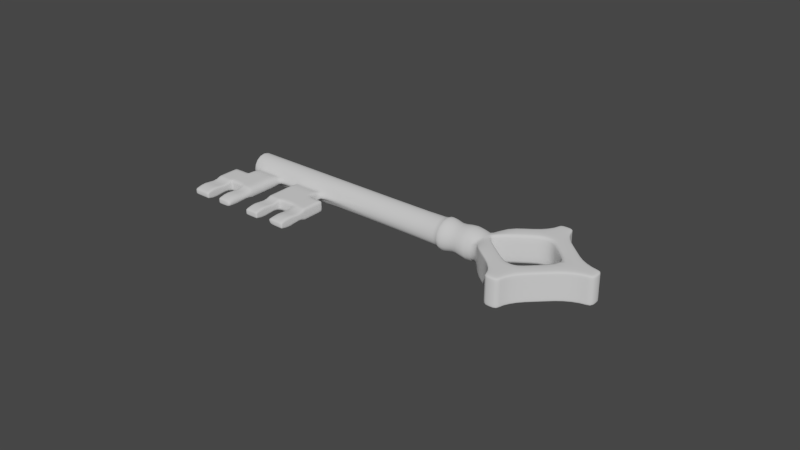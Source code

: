 # Source: key.blend  (saved by Blender 2.79.4; exported with 4.5.12 LTS)
import bpy
from mathutils import Matrix  # noqa: F401  (used for matrix-valued properties, if any)

bpy.ops.wm.read_factory_settings(use_empty=True)
scene = bpy.context.scene
scene.name = 'Scene'

# ---- collections
col_collection_1 = bpy.data.collections.new('Collection 1'); scene.collection.children.link(col_collection_1)

# ---- world
world_world = bpy.data.worlds.new('World'); scene.world = world_world
world_world.color = (0.05088, 0.05088, 0.05088)
world_world.use_sun_shadow = False
world_world.sun_shadow_jitter_overblur = 0.0
world_world.cycles.sampling_method = 'MANUAL'

# ---- meshes
me_plane_002 = bpy.data.meshes.new('Plane.002')
me_plane_002.from_pydata([(-0.06709, -0.02687, 0.005446), (-0.06709, -0.01697, 0.006398), (-0.06709, -0.02366, 0.006398), (-0.082, -0.02366, 0.006398), (-0.082, -0.01697, 0.006398), (-0.082, -0.01945, 0.005446), (-0.06709, -0.01945, 0.005446), (-0.06709, -0.009721, 0.006398), (-0.082, -0.009721, 0.006398), (-0.082, -0.02687, 0.005446), (-0.07261, -0.01697, 0.006398), (-0.07261, -0.02366, 0.006398), (-0.07261, -0.02687, 0.005446), (-0.07261, -0.01945, 0.005446), (-0.07261, -0.009721, 0.006398), (-0.07758, -0.009721, 0.006398), (-0.07758, -0.01697, 0.006398), (-0.07758, -0.02366, 0.006398), (-0.07758, -0.02687, 0.005446), (-0.07758, -0.01945, 0.005446), (-0.082, -0.006096, 0.006398), (-0.07261, -0.006096, 0.006398), (-0.07758, -0.006096, 0.006398), (-0.082, -0.004635, 0.005446), (-0.07275, -0.004635, 0.005446), (-0.07758, -0.004635, 0.005446), (-0.06749, -0.01697, 0.006398), (-0.06749, -0.02366, 0.006398), (-0.06749, -0.02687, 0.005446), (-0.06749, -0.01945, 0.005446), (-0.06749, -0.009721, 0.006398), (-0.1045, -0.02687, 0.005446), (-0.1045, -0.01697, 0.006398), (-0.1045, -0.02366, 0.006398), (-0.08958, -0.02366, 0.006398), (-0.08958, -0.01697, 0.006398), (-0.08958, -0.01945, 0.005446), (-0.1045, -0.01945, 0.005446), (-0.1045, -0.009721, 0.006398), (-0.08958, -0.009721, 0.006398), (-0.08958, -0.02687, 0.005446), (-0.09896, -0.01697, 0.006398), (-0.09896, -0.02366, 0.006398), (-0.09896, -0.02687, 0.005446), (-0.09896, -0.01945, 0.005446), (-0.09896, -0.009721, 0.006398), (-0.09399, -0.009721, 0.006398), (-0.09399, -0.01697, 0.006398), (-0.09399, -0.02366, 0.006398), (-0.09399, -0.02687, 0.005446), (-0.09399, -0.01945, 0.005446), (-0.08958, -0.006096, 0.006398), (-0.09896, -0.006096, 0.006398), (-0.09399, -0.006096, 0.006398), (-0.08958, -0.004635, 0.005446), (-0.09896, -0.004635, 0.005446), (-0.09399, -0.004635, 0.005446), (-0.1041, -0.01697, 0.006398), (-0.1041, -0.02366, 0.006398), (-0.1041, -0.02687, 0.005446), (-0.1041, -0.01945, 0.005446), (-0.1041, -0.009721, 0.006398), (-0.08958, -0.02644, 0.005574), (-0.09399, -0.02644, 0.005574), (-0.1045, -0.02619, 0.005647), (-0.09896, -0.02619, 0.005647), (-0.1041, -0.02619, 0.005647), (-0.09933, -0.009721, 0.006398), (-0.09933, -0.01697, 0.006398), (-0.09933, -0.02366, 0.006398), (-0.09933, -0.02687, 0.005446), (-0.09933, -0.01945, 0.005446), (-0.09933, -0.02619, 0.005647), (-0.0935, -0.009721, 0.006398), (-0.0935, -0.006096, 0.006398), (-0.0935, -0.01697, 0.006398), (-0.0935, -0.02366, 0.006398), (-0.0935, -0.02687, 0.005446), (-0.0935, -0.01945, 0.005446), (-0.0935, -0.004635, 0.005446), (-0.0935, -0.02644, 0.005574), (-0.1045, -0.01647, 0.006398), (-0.08958, -0.01647, 0.006398), (-0.09896, -0.01647, 0.006398), (-0.09399, -0.01647, 0.006398), (-0.1041, -0.01647, 0.006398), (-0.09933, -0.01647, 0.006398), (-0.0935, -0.01647, 0.006398), (-0.08168, -0.009721, 0.006398), (-0.08168, -0.006096, 0.006398), (-0.08168, -0.01697, 0.006398), (-0.08168, -0.02366, 0.006398), (-0.08168, -0.02687, 0.005446), (-0.08168, -0.01945, 0.005446), (-0.08168, -0.004635, 0.005446), (-0.07796, -0.01697, 0.006398), (-0.07796, -0.02366, 0.006398), (-0.07796, -0.02687, 0.005446), (-0.07796, -0.01945, 0.005446), (-0.07796, -0.009721, 0.006398), (-0.07796, -0.006096, 0.006398), (-0.07796, -0.004635, 0.005446), (-0.06709, -0.01653, 0.006398), (-0.082, -0.01653, 0.006398), (-0.07261, -0.01653, 0.006398), (-0.07758, -0.01653, 0.006398), (-0.06749, -0.01653, 0.006398), (-0.08168, -0.01653, 0.006398), (-0.07796, -0.01653, 0.006398), (-0.1045, -0.01016, 0.006398), (-0.08958, -0.01016, 0.006398), (-0.09896, -0.01016, 0.006398), (-0.09399, -0.01016, 0.006398), (-0.1041, -0.01016, 0.006398), (-0.09933, -0.01016, 0.006398), (-0.0935, -0.01016, 0.006398), (-0.06709, -0.01023, 0.006398), (-0.082, -0.01023, 0.006398), (-0.07261, -0.01023, 0.006398), (-0.07758, -0.01023, 0.006398), (-0.06749, -0.01023, 0.006398), (-0.08168, -0.01023, 0.006398), (-0.07796, -0.01023, 0.006398), (-0.07299, -0.01697, 0.006398), (-0.07299, -0.006096, 0.006398), (-0.07299, -0.009721, 0.006398), (-0.07299, -0.004635, 0.005446), (-0.07299, -0.01653, 0.006398), (-0.07299, -0.01023, 0.006398), (-0.09848, -0.01697, 0.006398), (-0.09848, -0.006096, 0.006398), (-0.09848, -0.009721, 0.006398), (-0.09848, -0.004635, 0.005446), (-0.09848, -0.01647, 0.006398), (-0.09848, -0.01016, 0.006398), (-0.082, -0.0265, 0.005556), (-0.07758, -0.0265, 0.005556), (-0.08168, -0.0265, 0.005556), (-0.07796, -0.0265, 0.005556), (-0.06709, -0.02632, 0.00561), (-0.07261, -0.02632, 0.00561), (-0.06749, -0.02632, 0.00561), (-0.08958, -0.0174, 0.006231), (-0.09399, -0.0174, 0.006231), (-0.0935, -0.0174, 0.006231), (-0.1045, -0.01753, 0.006183), (-0.09896, -0.01753, 0.006183), (-0.1041, -0.01753, 0.006183), (-0.09933, -0.01753, 0.006183), (-0.082, -0.01747, 0.006207), (-0.07758, -0.01747, 0.006207), (-0.08168, -0.01747, 0.006207), (-0.07796, -0.01747, 0.006207), (-0.06709, -0.01759, 0.00616), (-0.07261, -0.01759, 0.00616), (-0.06749, -0.01759, 0.00616), (-0.1024, 0.003753, 0.007889), (-0.02373, 0.003935, 0.008071), (-0.02853, 0.003753, 0.007889), (-0.02721, 0.004429, 0.008565), (-0.02581, 0.004429, 0.008565), (-0.02139, 0.003909, 0.008045), (-0.01757, 0.004794, 0.00893), (-0.01426, 0.0004164, 0.009131), (-0.1024, 0.0004164, 0.009271), (-0.02373, 0.0004164, 0.009528), (-0.02853, 0.0004164, 0.009271), (-0.02721, 0.0004164, 0.01023), (-0.02581, 0.0004164, 0.01023), (-0.02139, 0.0004164, 0.009492), (-0.01757, 0.0004164, 0.01074), (-0.1024, -0.00292, 0.007889), (-0.02373, -0.003102, 0.008071), (-0.02853, -0.00292, 0.007889), (-0.02721, -0.003597, 0.008565), (-0.02581, -0.003597, 0.008565), (-0.02139, -0.003076, 0.008045), (-0.01757, -0.003961, 0.00893), (-0.07023, 0.003753, 0.007889), (-0.07023, 0.0004164, 0.009271), (-0.07023, -0.00292, 0.007889), (-0.09999, 0.003753, 0.007889), (-0.09999, 0.0004164, 0.009271), (-0.09999, -0.00292, 0.007889), (-0.07023, -0.003577, 0.006302), (-0.09999, -0.003577, 0.006302), (-0.07261, 0.003753, 0.007889), (-0.07261, 0.0004164, 0.009271), (-0.07261, -0.00292, 0.007889), (-0.07261, -0.003577, 0.006302), (-0.07299, 0.003753, 0.007889), (-0.07299, 0.0004164, 0.009271), (-0.07299, -0.00292, 0.007889), (-0.07299, -0.003577, 0.006302), (-0.08168, 0.003753, 0.007889), (-0.08168, 0.0004164, 0.009271), (-0.08168, -0.00292, 0.007889), (-0.08168, -0.003577, 0.006302), (-0.082, 0.003753, 0.007889), (-0.082, 0.0004164, 0.009271), (-0.082, -0.00292, 0.007889), (-0.082, -0.003577, 0.006302), (-0.08958, 0.003753, 0.007889), (-0.08958, 0.0004164, 0.009271), (-0.08958, -0.00292, 0.007889), (-0.08958, -0.003577, 0.006302), (-0.0935, 0.003753, 0.007889), (-0.0935, 0.0004164, 0.009271), (-0.0935, -0.00292, 0.007889), (-0.0935, -0.003577, 0.006302), (-0.09399, 0.003753, 0.007889), (-0.09399, 0.0004164, 0.009271), (-0.09399, -0.00292, 0.007889), (-0.09399, -0.003577, 0.006302), (-0.09848, 0.003753, 0.007889), (-0.09848, 0.0004164, 0.009271), (-0.09848, -0.00292, 0.007889), (-0.09848, -0.003577, 0.006302), (-0.09896, 0.003753, 0.007889), (-0.09896, 0.0004164, 0.009271), (-0.09896, -0.00292, 0.007889), (-0.09896, -0.003577, 0.006302), (-0.07758, 0.003753, 0.007889), (-0.07758, 0.0004164, 0.009271), (-0.07758, -0.00292, 0.007889), (-0.07758, -0.003577, 0.006302), (-0.07796, 0.003753, 0.007889), (-0.07796, 0.0004164, 0.009271), (-0.07796, -0.00292, 0.007889), (-0.07796, -0.003577, 0.006302), (-0.06942, -0.00394, 0.005427), (-0.06942, 0.003753, 0.007889), (-0.06942, 0.0004164, 0.009271), (-0.06942, -0.00292, 0.007889), (-0.1009, -0.00394, 0.005427), (-0.1009, 0.003753, 0.007889), (-0.1009, 0.0004164, 0.009271), (-0.1009, -0.00292, 0.007889), (-0.1024, 0.003535, 0.007671), (-0.1024, 0.0004164, 0.008963), (-0.1024, -0.002703, 0.007671), (-0.1024, 0.003079, 0.007215), (-0.1024, 0.0004164, 0.008317), (-0.1024, -0.002246, 0.007215), (-0.01402, 0.003412, 0.007692), (-0.01426, 0.003807, 0.007421), (-0.01458, 0.003766, 0.007902), (-0.01426, 0.003319, 0.007929), (-0.01426, -0.002975, 0.007419), (-0.01401, -0.002588, 0.007692), (-0.01426, -0.002487, 0.007929), (-0.01458, -0.002933, 0.007902), (-0.01173, 0.0004667, 0.008594), (-0.01194, 0.0004625, 0.009156), (-0.0003745, -0.01844, 0.009153), (-0.0007734, -0.0188, 0.008791), (0.003639, -0.01844, 0.009153), (0.004001, -0.0188, 0.008791), (0.003613, 0.01827, 0.009153), (0.004001, 0.01863, 0.008791), (-0.0004111, 0.01827, 0.009153), (-0.0007734, 0.01863, 0.008791), (0.02205, -0.001472, 0.009153), (0.02241, -0.001866, 0.008791), (0.02205, 0.002546, 0.009153), (0.02241, 0.002908, 0.008791), (-0.0006958, -0.008847, 0.008791), (-0.0009201, -0.009145, 0.009153), (-0.003469, -0.01228, 0.009153), (-0.003567, -0.01266, 0.008791), (-0.004441, -0.006028, 0.008791), (-0.004661, -0.006321, 0.009153), (-0.007092, -0.00955, 0.009153), (-0.007312, -0.009843, 0.00879), (-0.008186, -0.003209, 0.008791), (-0.008403, -0.003497, 0.009153), (-0.01084, -0.006731, 0.009153), (-0.01106, -0.007024, 0.00879), (-0.01161, -0.0003229, 0.008594), (-0.01186, -0.0005562, 0.009054), (0.01221, 0.0004359, 0.009153), (0.01173, 0.0003636, 0.008791), (0.01479, -0.003725, 0.009153), (0.015, -0.004019, 0.008791), (0.00876, -0.003396, 0.008791), (0.008988, -0.003633, 0.009153), (0.01182, -0.006581, 0.009153), (0.01207, -0.006838, 0.008791), (0.005827, -0.006214, 0.008791), (0.006052, -0.006449, 0.009153), (0.008886, -0.009398, 0.009153), (0.009135, -0.009657, 0.008791), (0.003014, -0.009358, 0.009153), (0.002893, -0.009033, 0.008791), (0.006201, -0.01248, 0.008791), (0.005952, -0.01222, 0.009153), (0.002972, 0.009033, 0.008791), (0.003272, 0.009374, 0.009153), (0.005926, 0.01231, 0.009153), (0.006123, 0.01262, 0.008791), (0.005905, 0.006457, 0.008791), (0.006203, 0.006795, 0.009153), (0.008816, 0.009771, 0.009153), (0.009056, 0.01004, 0.008791), (0.008839, 0.00388, 0.008791), (0.009125, 0.004207, 0.009153), (0.01175, 0.007195, 0.009153), (0.01199, 0.007468, 0.008791), (0.01492, 0.004891, 0.008791), (0.01471, 0.004592, 0.009153), (-0.01168, 0.001073, 0.008594), (-0.01193, 0.001317, 0.009055), (-0.008269, 0.003707, 0.008791), (-0.008467, 0.003995, 0.009153), (-0.01097, 0.007641, 0.00879), (-0.01077, 0.007337, 0.009153), (-0.004524, 0.006284, 0.008791), (-0.004717, 0.006565, 0.009153), (-0.007021, 0.009913, 0.009153), (-0.00723, 0.01022, 0.00879), (-0.000889, 0.009189, 0.009153), (-0.0007783, 0.00886, 0.008791), (-0.003484, 0.01279, 0.008791), (-0.003275, 0.01249, 0.009153), (-0.0007734, -0.01619, 0.008791), (-0.000373, -0.01619, 0.009153), (0.003639, -0.01612, 0.009153), (0.004001, -0.01619, 0.008791), (0.004001, 0.01602, 0.008791), (0.003612, 0.01602, 0.009153), (-0.0004111, 0.01589, 0.009153), (-0.0007734, 0.01602, 0.008791), (0.01935, -0.001866, 0.008791), (0.01935, -0.001472, 0.009153), (0.01928, 0.002546, 0.009153), (0.01935, 0.002908, 0.008791), (-0.01097, 0.007641, 0.008377), (-0.01106, -0.007024, 0.008377), (0.004001, -0.0188, 0.008378), (-0.0007734, -0.0188, 0.008378), (-0.0007734, -0.01619, 0.008378), (0.004001, -0.01619, 0.008378), (-0.0007734, 0.01863, 0.008378), (0.004001, 0.01863, 0.008378), (0.004001, 0.01602, 0.008378), (-0.0007734, 0.01602, 0.008378), (0.02241, 0.002908, 0.008378), (0.02241, -0.001866, 0.008378), (0.01935, -0.001866, 0.008378), (0.01935, 0.002908, 0.008378), (-0.007312, -0.009843, 0.008377), (-0.003567, -0.01266, 0.008378), (0.015, -0.004019, 0.008378), (0.01207, -0.006838, 0.008378), (0.009135, -0.009657, 0.008378), (0.006201, -0.01248, 0.008378), (0.006123, 0.01262, 0.008378), (0.009056, 0.01004, 0.008378), (0.01199, 0.007468, 0.008378), (0.01492, 0.004891, 0.008378), (-0.00723, 0.01022, 0.008377), (-0.003484, 0.01279, 0.008378), (0.001099, -0.00894, 0.008791), (0.001047, -0.009252, 0.009153), (0.001632, -0.01844, 0.009153), (0.001614, -0.0188, 0.008791), (0.001633, -0.01615, 0.009153), (0.001614, -0.0188, 0.008378), (0.00134, -0.0127, 0.009153), (0.001191, 0.009282, 0.009153), (0.001097, 0.008947, 0.008791), (0.001601, 0.01827, 0.009153), (0.001614, 0.01863, 0.008791), (0.0016, 0.01595, 0.009153), (0.001614, 0.01863, 0.008378), (0.001396, 0.01262, 0.009153), (0.02205, 0.0005368, 0.009153), (0.02241, 0.0005209, 0.008791), (0.01931, 0.0005371, 0.009153), (0.02241, 0.0005209, 0.008378), (-0.02787, 0.004091, 0.008227), (-0.02787, 0.0004164, 0.009749), (-0.02787, -0.003258, 0.008227), (-0.08579, 0.003753, 0.007889), (-0.08579, 0.0004164, 0.009271), (-0.08579, -0.00292, 0.007889), (-0.08579, -0.003577, 0.006302), (-0.08579, -0.004635, 0.005446), (-0.06709, -0.02687, 0.003659), (-0.06709, -0.01697, 0.002707), (-0.06709, -0.02366, 0.002707), (-0.082, -0.02366, 0.002707), (-0.082, -0.01697, 0.002707), (-0.082, -0.01945, 0.003659), (-0.06709, -0.01945, 0.003659), (-0.06709, -0.009721, 0.002707), (-0.082, -0.009721, 0.002707), (-0.082, -0.02687, 0.003659), (-0.07261, -0.01697, 0.002707), (-0.07261, -0.02366, 0.002707), (-0.07261, -0.02687, 0.003659), (-0.07261, -0.01945, 0.003659), (-0.07261, -0.009721, 0.002707), (-0.07758, -0.009721, 0.002707), (-0.07758, -0.01697, 0.002707), (-0.07758, -0.02366, 0.002707), (-0.07758, -0.02687, 0.003659), (-0.07758, -0.01945, 0.003659), (-0.082, -0.006096, 0.002707), (-0.07261, -0.006096, 0.002707), (-0.07758, -0.006096, 0.002707), (-0.082, -0.004635, 0.003659), (-0.07275, -0.004635, 0.003659), (-0.07758, -0.004635, 0.003659), (-0.06709, -0.02687, 0.004552), (-0.06709, -0.01697, 0.004552), (-0.06709, -0.02366, 0.004552), (-0.082, -0.02366, 0.004552), (-0.082, -0.01697, 0.004552), (-0.082, -0.01945, 0.004552), (-0.06709, -0.01945, 0.004552), (-0.06709, -0.009721, 0.004552), (-0.082, -0.009721, 0.004552), (-0.082, -0.02687, 0.004552), (-0.07261, -0.01697, 0.004552), (-0.07261, -0.02366, 0.004552), (-0.07261, -0.02687, 0.004552), (-0.07261, -0.01945, 0.004552), (-0.07261, -0.009721, 0.004552), (-0.07758, -0.01697, 0.004552), (-0.07758, -0.02366, 0.004552), (-0.07758, -0.02687, 0.004552), (-0.07758, -0.01945, 0.004552), (-0.082, -0.006096, 0.004552), (-0.07261, -0.006096, 0.004552), (-0.082, -0.005011, 0.004552), (-0.07261, -0.005386, 0.004552), (-0.06749, -0.01697, 0.002707), (-0.06749, -0.02366, 0.002707), (-0.06749, -0.02687, 0.003659), (-0.06749, -0.01945, 0.003659), (-0.06749, -0.009721, 0.002707), (-0.06749, -0.02687, 0.004552), (-0.06749, -0.009721, 0.004552), (-0.1045, -0.02687, 0.003659), (-0.1045, -0.01697, 0.002707), (-0.1045, -0.02366, 0.002707), (-0.08958, -0.02366, 0.002707), (-0.08958, -0.01697, 0.002707), (-0.08958, -0.01945, 0.003659), (-0.1045, -0.01945, 0.003659), (-0.1045, -0.009721, 0.002707), (-0.08958, -0.009721, 0.002707), (-0.08958, -0.02687, 0.003659), (-0.09896, -0.01697, 0.002707), (-0.09896, -0.02366, 0.002707), (-0.09896, -0.02687, 0.003659), (-0.09896, -0.01945, 0.003659), (-0.09896, -0.009721, 0.002707), (-0.09399, -0.009721, 0.002707), (-0.09399, -0.01697, 0.002707), (-0.09399, -0.02366, 0.002707), (-0.09399, -0.02687, 0.003659), (-0.09399, -0.01945, 0.003659), (-0.08958, -0.006096, 0.002707), (-0.09896, -0.006096, 0.002707), (-0.09399, -0.006096, 0.002707), (-0.08958, -0.004635, 0.003659), (-0.09896, -0.004635, 0.003659), (-0.09399, -0.004635, 0.003659), (-0.1045, -0.02687, 0.004552), (-0.1045, -0.01697, 0.004552), (-0.1045, -0.02366, 0.004552), (-0.08958, -0.02366, 0.004552), (-0.08958, -0.01697, 0.004552), (-0.08958, -0.01945, 0.004552), (-0.1045, -0.01945, 0.004552), (-0.1045, -0.009721, 0.004552), (-0.08958, -0.009721, 0.004552), (-0.08958, -0.02687, 0.004552), (-0.09896, -0.01697, 0.004552), (-0.09896, -0.02366, 0.004552), (-0.09896, -0.02687, 0.004552), (-0.09896, -0.01945, 0.004552), (-0.09896, -0.009721, 0.004552), (-0.09399, -0.01697, 0.004552), (-0.09399, -0.02366, 0.004552), (-0.09399, -0.02687, 0.004552), (-0.09399, -0.01945, 0.004552), (-0.08958, -0.006096, 0.004552), (-0.09896, -0.006096, 0.004552), (-0.08958, -0.005011, 0.004552), (-0.09896, -0.005386, 0.004552), (-0.1041, -0.01697, 0.002707), (-0.1041, -0.02366, 0.002707), (-0.1041, -0.02687, 0.003659), (-0.1041, -0.01945, 0.003659), (-0.1041, -0.009721, 0.002707), (-0.1041, -0.02687, 0.004552), (-0.1041, -0.009721, 0.004552), (-0.08958, -0.02644, 0.003531), (-0.09399, -0.02644, 0.003531), (-0.08958, -0.02644, 0.004552), (-0.09399, -0.02644, 0.004552), (-0.1045, -0.02619, 0.003458), (-0.09896, -0.02619, 0.003458), (-0.1045, -0.02619, 0.004552), (-0.09896, -0.02619, 0.004552), (-0.1041, -0.02619, 0.003458), (-0.09933, -0.009721, 0.002707), (-0.09933, -0.009721, 0.004552), (-0.09933, -0.01697, 0.002707), (-0.09933, -0.02366, 0.002707), (-0.09933, -0.02687, 0.003659), (-0.09933, -0.01945, 0.003659), (-0.09933, -0.02687, 0.004552), (-0.09933, -0.02619, 0.003458), (-0.0935, -0.009721, 0.002707), (-0.0935, -0.006096, 0.002707), (-0.0935, -0.01697, 0.002707), (-0.0935, -0.02366, 0.002707), (-0.0935, -0.02687, 0.003659), (-0.0935, -0.01945, 0.003659), (-0.0935, -0.004635, 0.003659), (-0.0935, -0.02687, 0.004552), (-0.0935, -0.02644, 0.003531), (-0.1045, -0.01647, 0.002707), (-0.08958, -0.01647, 0.002707), (-0.09896, -0.01647, 0.002707), (-0.09399, -0.01647, 0.002707), (-0.1045, -0.01647, 0.004552), (-0.08958, -0.01647, 0.004552), (-0.1041, -0.01647, 0.002707), (-0.09933, -0.01647, 0.002707), (-0.0935, -0.01647, 0.002707), (-0.08168, -0.009721, 0.002707), (-0.08168, -0.006096, 0.002707), (-0.08168, -0.01697, 0.002707), (-0.08168, -0.02366, 0.002707), (-0.08168, -0.02687, 0.003659), (-0.08168, -0.01945, 0.003659), (-0.08168, -0.004635, 0.003659), (-0.08168, -0.02687, 0.004552), (-0.07796, -0.01697, 0.002707), (-0.07796, -0.02366, 0.002707), (-0.07796, -0.02687, 0.003659), (-0.07796, -0.01945, 0.003659), (-0.07796, -0.02687, 0.004552), (-0.07796, -0.009721, 0.002707), (-0.07796, -0.006096, 0.002707), (-0.07796, -0.004635, 0.003659), (-0.06709, -0.01653, 0.002707), (-0.082, -0.01653, 0.002707), (-0.07261, -0.01653, 0.002707), (-0.07758, -0.01653, 0.002707), (-0.06709, -0.01653, 0.004552), (-0.082, -0.01653, 0.004552), (-0.06749, -0.01653, 0.002707), (-0.08168, -0.01653, 0.002707), (-0.07796, -0.01653, 0.002707), (-0.1045, -0.01016, 0.002707), (-0.08958, -0.01016, 0.002707), (-0.09896, -0.01016, 0.002707), (-0.09399, -0.01016, 0.002707), (-0.1045, -0.01016, 0.004552), (-0.08958, -0.01016, 0.004552), (-0.1041, -0.01016, 0.002707), (-0.09933, -0.01016, 0.002707), (-0.0935, -0.01016, 0.002707), (-0.06709, -0.01023, 0.002707), (-0.082, -0.01023, 0.002707), (-0.07261, -0.01023, 0.002707), (-0.07758, -0.01023, 0.002707), (-0.06709, -0.01023, 0.004552), (-0.082, -0.01023, 0.004552), (-0.06749, -0.01023, 0.002707), (-0.08168, -0.01023, 0.002707), (-0.07796, -0.01023, 0.002707), (-0.07299, -0.01697, 0.002707), (-0.07299, -0.006096, 0.002707), (-0.07299, -0.009721, 0.002707), (-0.07299, -0.004635, 0.003659), (-0.07299, -0.01697, 0.004552), (-0.07299, -0.01653, 0.002707), (-0.07299, -0.01023, 0.002707), (-0.09848, -0.01697, 0.002707), (-0.09848, -0.006096, 0.002707), (-0.09848, -0.009721, 0.002707), (-0.09848, -0.004635, 0.003659), (-0.09848, -0.01697, 0.004552), (-0.09848, -0.01647, 0.002707), (-0.09848, -0.01016, 0.002707), (-0.082, -0.0265, 0.003549), (-0.07758, -0.0265, 0.003549), (-0.082, -0.0265, 0.004552), (-0.07758, -0.0265, 0.004552), (-0.08168, -0.0265, 0.003549), (-0.07796, -0.0265, 0.003549), (-0.06709, -0.02632, 0.003494), (-0.07261, -0.02632, 0.003494), (-0.06709, -0.02632, 0.004552), (-0.07261, -0.02632, 0.004552), (-0.06749, -0.02632, 0.003494), (-0.08958, -0.0174, 0.002874), (-0.09399, -0.0174, 0.002874), (-0.08958, -0.0174, 0.004552), (-0.09399, -0.0174, 0.004552), (-0.0935, -0.0174, 0.002874), (-0.1045, -0.01753, 0.002921), (-0.09896, -0.01753, 0.002921), (-0.1045, -0.01753, 0.004552), (-0.09896, -0.01753, 0.004552), (-0.1041, -0.01753, 0.002921), (-0.09933, -0.01753, 0.002921), (-0.082, -0.01747, 0.002898), (-0.07758, -0.01747, 0.002898), (-0.082, -0.01747, 0.004552), (-0.07758, -0.01747, 0.004552), (-0.08168, -0.01747, 0.002898), (-0.07796, -0.01747, 0.002898), (-0.06709, -0.01759, 0.002945), (-0.07261, -0.01759, 0.002945), (-0.06709, -0.01759, 0.004552), (-0.07261, -0.01759, 0.004552), (-0.06749, -0.01759, 0.002945), (-0.01426, 0.004995, 0.004552), (-0.1024, 0.005135, 0.004552), (-0.02373, 0.005392, 0.004552), (-0.02853, 0.005135, 0.004552), (-0.02721, 0.006092, 0.004552), (-0.02581, 0.006092, 0.004552), (-0.02139, 0.005356, 0.004552), (-0.01757, 0.006607, 0.004552), (-0.1024, 0.003753, 0.001216), (-0.02373, 0.003935, 0.001034), (-0.02853, 0.003753, 0.001216), (-0.02721, 0.004429, 0.0005394), (-0.02581, 0.004429, 0.0005394), (-0.02139, 0.003909, 0.00106), (-0.01757, 0.004794, 0.000175), (-0.01426, 0.0004164, -2.626e-05), (-0.1024, 0.0004164, -0.0001659), (-0.02373, 0.0004164, -0.0004235), (-0.02853, 0.0004164, -0.0001659), (-0.02721, 0.0004164, -0.001123), (-0.02581, 0.0004164, -0.001123), (-0.02139, 0.0004164, -0.0003867), (-0.01757, 0.0004164, -0.001638), (-0.1024, -0.00292, 0.001216), (-0.02373, -0.003102, 0.001034), (-0.02853, -0.00292, 0.001216), (-0.02721, -0.003597, 0.0005394), (-0.02581, -0.003597, 0.0005394), (-0.02139, -0.003076, 0.00106), (-0.01757, -0.003961, 0.000175), (-0.01426, -0.004162, 0.004552), (-0.1024, -0.004302, 0.004552), (-0.02373, -0.00456, 0.004552), (-0.02853, -0.004302, 0.004552), (-0.02721, -0.005259, 0.004552), (-0.02581, -0.005259, 0.004552), (-0.02139, -0.004523, 0.004552), (-0.01757, -0.005774, 0.004552), (-0.07023, 0.005135, 0.004552), (-0.07023, 0.003753, 0.001216), (-0.07023, 0.0004164, -0.0001659), (-0.07023, -0.00292, 0.001216), (-0.09999, 0.005135, 0.004552), (-0.09999, 0.003753, 0.001216), (-0.09999, 0.0004164, -0.0001659), (-0.09999, -0.00292, 0.001216), (-0.07023, -0.003577, 0.002803), (-0.06834, -0.004302, 0.004552), (-0.09999, -0.003577, 0.002803), (-0.1019, -0.004302, 0.004552), (-0.07261, 0.005135, 0.004552), (-0.07261, 0.003753, 0.001216), (-0.07261, 0.0004164, -0.0001659), (-0.07261, -0.00292, 0.001216), (-0.07261, -0.003577, 0.002803), (-0.07299, 0.005135, 0.004552), (-0.07299, 0.003753, 0.001216), (-0.07299, 0.0004164, -0.0001659), (-0.07299, -0.00292, 0.001216), (-0.07299, -0.003577, 0.002803), (-0.08168, 0.005135, 0.004552), (-0.08168, 0.003753, 0.001216), (-0.08168, 0.0004164, -0.0001659), (-0.08168, -0.00292, 0.001216), (-0.08168, -0.003577, 0.002803), (-0.082, 0.005135, 0.004552), (-0.082, 0.003753, 0.001216), (-0.082, 0.0004164, -0.0001659), (-0.082, -0.00292, 0.001216), (-0.082, -0.003577, 0.002803), (-0.08958, 0.005135, 0.004552), (-0.08958, 0.003753, 0.001216), (-0.08958, 0.0004164, -0.0001659), (-0.08958, -0.00292, 0.001216), (-0.08958, -0.003577, 0.002803), (-0.0935, 0.005135, 0.004552), (-0.0935, 0.003753, 0.001216), (-0.0935, 0.0004164, -0.0001659), (-0.0935, -0.00292, 0.001216), (-0.0935, -0.003577, 0.002803), (-0.09399, 0.005135, 0.004552), (-0.09399, 0.003753, 0.001216), (-0.09399, 0.0004164, -0.0001659), (-0.09399, -0.00292, 0.001216), (-0.09399, -0.003577, 0.002803), (-0.09848, 0.005135, 0.004552), (-0.09848, 0.003753, 0.001216), (-0.09848, 0.0004164, -0.0001659), (-0.09848, -0.00292, 0.001216), (-0.09848, -0.003577, 0.002803), (-0.09896, 0.005135, 0.004552), (-0.09896, 0.003753, 0.001216), (-0.09896, 0.0004164, -0.0001659), (-0.09896, -0.00292, 0.001216), (-0.09896, -0.003577, 0.002803), (-0.07758, 0.005135, 0.004552), (-0.07758, 0.003753, 0.001216), (-0.07758, 0.0004164, -0.0001659), (-0.07758, -0.00292, 0.001216), (-0.07758, -0.003577, 0.002803), (-0.07796, 0.005135, 0.004552), (-0.07796, 0.003753, 0.001216), (-0.07796, 0.0004164, -0.0001659), (-0.07796, -0.00292, 0.001216), (-0.07796, -0.003577, 0.002803), (-0.06942, -0.00394, 0.003678), (-0.06942, 0.005135, 0.004552), (-0.06942, 0.003753, 0.001216), (-0.06942, 0.0004164, -0.0001659), (-0.06942, -0.00292, 0.001216), (-0.1009, -0.00394, 0.003678), (-0.1009, 0.005135, 0.004552), (-0.1009, 0.003753, 0.001216), (-0.1009, 0.0004164, -0.0001659), (-0.1009, -0.00292, 0.001216), (-0.1024, 0.004827, 0.004552), (-0.1024, 0.003535, 0.001433), (-0.1024, 0.0004164, 0.0001415), (-0.1024, -0.002703, 0.001433), (-0.1024, -0.003995, 0.004552), (-0.1024, 0.004181, 0.004552), (-0.1024, 0.003079, 0.00189), (-0.1024, 0.0004164, 0.0007874), (-0.1024, -0.002246, 0.00189), (-0.1024, -0.003349, 0.004552), (-0.1024, 0.0004164, 0.004552), (-0.003567, -0.01266, 0.004552), (0.004001, -0.01619, 0.004552), (0.01935, -0.001866, 0.004552), (-0.0007734, -0.01619, 0.004552), (0.006201, -0.01248, 0.004552), (0.02241, -0.001866, 0.004552), (0.02241, 0.002908, 0.004552), (0.015, -0.004019, 0.004552), (0.01935, 0.002908, 0.004552), (0.004001, 0.01863, 0.004552), (0.01492, 0.004891, 0.004552), (0.006123, 0.01262, 0.004552), (-0.0007734, 0.01602, 0.004552), (-0.0007734, 0.01863, 0.004552), (0.004001, 0.01602, 0.004552), (-0.0007734, -0.0188, 0.004552), (-0.003484, 0.01279, 0.004552), (0.004001, -0.0188, 0.004552), (-0.007312, -0.009843, 0.004552), (-0.01106, -0.007024, 0.004552), (0.01207, -0.006838, 0.004552), (0.009135, -0.009657, 0.004552), (0.009056, 0.01004, 0.004552), (0.01199, 0.007468, 0.004552), (-0.01097, 0.007641, 0.004552), (-0.00723, 0.01022, 0.004552), (0.002893, -0.009033, 0.004552), (-0.0006958, -0.008847, 0.004552), (-0.0007783, 0.00886, 0.004552), (0.002972, 0.009033, 0.004552), (-0.004441, -0.006028, 0.004552), (-0.008186, -0.003209, 0.004552), (-0.01161, -0.0003229, 0.004552), (-0.01173, 0.0004667, 0.004552), (0.00876, -0.003396, 0.004552), (0.01173, 0.0003636, 0.004552), (0.005827, -0.006214, 0.004552), (0.005905, 0.006457, 0.004552), (0.008839, 0.00388, 0.004552), (-0.01168, 0.001073, 0.004552), (-0.008269, 0.003707, 0.004552), (-0.004524, 0.006284, 0.004552), (-0.01402, 0.003412, 0.001413), (-0.01426, 0.003807, 0.001684), (-0.01458, 0.003766, 0.001203), (-0.01426, 0.003319, 0.001176), (-0.01426, -0.002975, 0.001685), (-0.01401, -0.002588, 0.001413), (-0.01426, -0.002487, 0.001176), (-0.01458, -0.002933, 0.001203), (-0.01173, 0.0004667, 0.0005109), (-0.01194, 0.0004625, -5.067e-05), (-0.0003745, -0.01844, -4.858e-05), (-0.0007734, -0.0188, 0.000314), (0.003639, -0.01844, -4.858e-05), (0.004001, -0.0188, 0.000314), (0.003613, 0.01827, -4.858e-05), (0.004001, 0.01863, 0.000314), (-0.0004111, 0.01827, -4.858e-05), (-0.0007734, 0.01863, 0.0003141), (0.02205, -0.001472, -4.858e-05), (0.02241, -0.001866, 0.0003138), (0.02205, 0.002546, -4.858e-05), (0.02241, 0.002908, 0.0003138), (-0.0006958, -0.008847, 0.0003138), (-0.0009201, -0.009145, -4.858e-05), (-0.003469, -0.01228, -4.858e-05), (-0.003567, -0.01266, 0.0003143), (-0.004441, -0.006028, 0.0003138), (-0.004661, -0.006321, -4.858e-05), (-0.007092, -0.00955, -4.858e-05), (-0.007312, -0.009843, 0.0003145), (-0.008186, -0.003209, 0.0003138), (-0.008403, -0.003497, -4.858e-05), (-0.01084, -0.006731, -4.858e-05), (-0.01106, -0.007024, 0.0003147), (-0.01161, -0.0003229, 0.0005109), (-0.01186, -0.0005562, 5.066e-05), (0.01221, 0.0004359, -4.858e-05), (0.01173, 0.0003636, 0.0003137), (0.01479, -0.003725, -4.858e-05), (0.015, -0.004019, 0.0003138), (0.00876, -0.003396, 0.0003137), (0.008988, -0.003633, -4.858e-05), (0.01182, -0.006581, -4.858e-05), (0.01207, -0.006838, 0.0003138), (0.005827, -0.006214, 0.0003137), (0.006052, -0.006449, -4.858e-05), (0.008886, -0.009398, -4.858e-05), (0.009135, -0.009657, 0.0003138), (0.003014, -0.009358, -4.858e-05), (0.002893, -0.009033, 0.0003138), (0.006201, -0.01248, 0.0003139), (0.005952, -0.01222, -4.858e-05), (0.002972, 0.009033, 0.0003138), (0.003272, 0.009374, -4.858e-05), (0.005926, 0.01231, -4.858e-05), (0.006123, 0.01262, 0.0003139), (0.005905, 0.006457, 0.0003137), (0.006203, 0.006795, -4.858e-05), (0.008816, 0.009771, -4.858e-05), (0.009056, 0.01004, 0.0003138), (0.008839, 0.00388, 0.0003137), (0.009125, 0.004207, -4.858e-05), (0.01175, 0.007195, -4.858e-05), (0.01199, 0.007468, 0.0003138), (0.01492, 0.004891, 0.0003138), (0.01471, 0.004592, -4.858e-05), (-0.01168, 0.001073, 0.0005109), (-0.01193, 0.001317, 4.946e-05), (-0.008269, 0.003707, 0.0003138), (-0.008467, 0.003995, -4.858e-05), (-0.01097, 0.007641, 0.0003147), (-0.01077, 0.007337, -4.858e-05), (-0.004524, 0.006284, 0.0003138), (-0.004717, 0.006565, -4.858e-05), (-0.007021, 0.009913, -4.858e-05), (-0.00723, 0.01022, 0.0003145), (-0.000889, 0.009189, -4.858e-05), (-0.0007783, 0.00886, 0.0003138), (-0.003484, 0.01279, 0.0003143), (-0.003275, 0.01249, -4.858e-05), (-0.0007734, -0.01619, 0.0003141), (-0.000373, -0.01619, -4.858e-05), (0.003639, -0.01612, -4.858e-05), (0.004001, -0.01619, 0.0003139), (0.004001, 0.01602, 0.0003139), (0.003612, 0.01602, -4.858e-05), (-0.0004111, 0.01589, -4.858e-05), (-0.0007734, 0.01602, 0.0003142), (0.01935, -0.001866, 0.0003138), (0.01935, -0.001472, -4.858e-05), (0.01928, 0.002546, -4.858e-05), (0.01935, 0.002908, 0.0003138), (-0.01097, 0.007641, 0.0007277), (-0.01106, -0.007024, 0.0007276), (0.004001, -0.0188, 0.000727), (-0.0007734, -0.0188, 0.000727), (-0.0007734, -0.01619, 0.0007271), (0.004001, -0.01619, 0.0007269), (-0.0007734, 0.01863, 0.0007271), (0.004001, 0.01863, 0.000727), (0.004001, 0.01602, 0.0007269), (-0.0007734, 0.01602, 0.0007272), (0.02241, 0.002908, 0.0007268), (0.02241, -0.001866, 0.0007268), (0.01935, -0.001866, 0.0007268), (0.01935, 0.002908, 0.0007268), (-0.007312, -0.009843, 0.0007274), (-0.003567, -0.01266, 0.0007273), (0.015, -0.004019, 0.0007268), (0.01207, -0.006838, 0.0007268), (0.009135, -0.009657, 0.0007269), (0.006201, -0.01248, 0.0007269), (0.006123, 0.01262, 0.0007269), (0.009056, 0.01004, 0.0007269), (0.01199, 0.007468, 0.0007268), (0.01492, 0.004891, 0.0007268), (-0.00723, 0.01022, 0.0007275), (-0.003484, 0.01279, 0.0007273), (0.001099, -0.00894, 0.004552), (0.001099, -0.00894, 0.0003138), (0.001047, -0.009252, -4.858e-05), (0.001614, -0.0188, 0.004552), (0.001632, -0.01844, -4.858e-05), (0.001614, -0.0188, 0.000314), (0.001633, -0.01615, -4.858e-05), (0.001614, -0.0188, 0.000727), (0.00134, -0.0127, -4.858e-05), (0.001097, 0.008947, 0.004552), (0.001191, 0.009282, -4.858e-05), (0.001097, 0.008947, 0.0003138), (0.001614, 0.01863, 0.004552), (0.001601, 0.01827, -4.858e-05), (0.001614, 0.01863, 0.000314), (0.0016, 0.01595, -4.858e-05), (0.001614, 0.01863, 0.000727), (0.001396, 0.01262, -4.858e-05), (0.02241, 0.0005209, 0.004552), (0.02205, 0.0005368, -4.858e-05), (0.02241, 0.0005209, 0.0003138), (0.01931, 0.0005371, -4.858e-05), (0.02241, 0.0005209, 0.0007268), (-0.02787, 0.005613, 0.004552), (-0.02787, 0.004091, 0.0008777), (-0.02787, 0.0004164, -0.0006444), (-0.02787, -0.003258, 0.0008777), (-0.02787, -0.00478, 0.004552), (-0.08579, 0.005135, 0.004552), (-0.08579, 0.003753, 0.001216), (-0.08579, 0.0004164, -0.0001659), (-0.08579, -0.00292, 0.001216), (-0.08579, -0.003577, 0.002803), (-0.08579, -0.004635, 0.003659), (-0.08579, -0.005011, 0.004552)], [], [(151, 149, 5, 93), (93, 5, 3, 91), (137, 135, 9, 92), (120, 116, 7, 30), (128, 118, 14, 125), (141, 140, 12, 28), (29, 13, 11, 27), (155, 154, 13, 29), (122, 119, 15, 99), (100, 22, 25, 101), (99, 15, 22, 100), (125, 14, 21, 124), (124, 21, 24, 126), (103, 556, 418, 4), (30, 443, 428, 14), (20, 433, 422, 8), (97, 547, 431, 18), (2, 416, 420, 6), (725, 685, 194, 226), (28, 442, 414, 0), (140, 601, 426, 12), (188, 192, 193, 189), (139, 600, 416, 2), (153, 622, 415, 1), (13, 427, 425, 11), (123, 582, 424, 10), (136, 595, 430, 17), (149, 616, 419, 5), (154, 623, 427, 13), (23, 435, 433, 20), (14, 428, 434, 21), (17, 430, 432, 19), (5, 419, 417, 3), (21, 434, 436, 24), (135, 594, 423, 9), (150, 617, 429, 16), (116, 573, 421, 7), (12, 426, 442, 28), (7, 421, 443, 30), (153, 155, 29, 6), (6, 29, 27, 2), (139, 141, 28, 0), (118, 120, 30, 14), (144, 78, 36, 142), (78, 76, 34, 36), (80, 77, 40, 62), (113, 61, 38, 109), (134, 131, 45, 111), (72, 70, 43, 65), (71, 69, 42, 44), (148, 71, 44, 146), (115, 73, 46, 112), (74, 79, 56, 53), (73, 74, 53, 46), (131, 130, 52, 45), (130, 132, 55, 52), (82, 35, 474, 531), (67, 45, 484, 510), (51, 39, 478, 489), (77, 49, 487, 524), (33, 37, 476, 472), (187, 191, 192, 188), (59, 31, 470, 498), (65, 43, 482, 507), (186, 190, 191, 187), (64, 33, 472, 506), (145, 32, 471, 610), (44, 42, 481, 483), (129, 41, 480, 589), (63, 48, 486, 503), (142, 36, 475, 605), (146, 44, 483, 611), (54, 51, 489, 491), (45, 52, 490, 484), (48, 50, 488, 486), (36, 34, 473, 475), (52, 55, 492, 490), (62, 40, 479, 502), (143, 47, 485, 606), (109, 38, 477, 564), (70, 59, 498, 515), (38, 61, 499, 477), (145, 37, 60, 147), (37, 33, 58, 60), (64, 31, 59, 66), (114, 67, 61, 113), (34, 62, 502, 473), (49, 63, 503, 487), (76, 80, 62, 34), (33, 64, 66, 58), (31, 64, 506, 470), (42, 65, 507, 481), (69, 72, 65, 42), (58, 66, 72, 69), (111, 45, 67, 114), (43, 70, 515, 482), (61, 67, 510, 499), (147, 60, 71, 148), (60, 58, 69, 71), (66, 59, 70, 72), (48, 63, 80, 76), (675, 680, 190, 186), (40, 77, 524, 479), (39, 51, 74, 73), (51, 54, 79, 74), (110, 39, 73, 115), (63, 49, 77, 80), (50, 48, 76, 78), (143, 50, 78, 144), (35, 82, 87, 75), (41, 83, 86, 68), (68, 86, 85, 57), (32, 81, 530, 471), (110, 82, 531, 565), (75, 87, 84, 47), (129, 133, 83, 41), (57, 85, 81, 32), (180, 188, 189, 184), (9, 423, 542, 92), (8, 88, 89, 20), (20, 89, 94, 23), (117, 121, 88, 8), (138, 137, 92, 97), (98, 93, 91, 96), (152, 151, 93, 98), (150, 152, 98, 19), (19, 98, 96, 17), (136, 138, 97, 18), (179, 187, 188, 180), (92, 542, 547, 97), (88, 99, 100, 89), (89, 100, 101, 94), (121, 122, 99, 88), (90, 95, 108, 107), (4, 90, 107, 103), (10, 26, 106, 104), (1, 415, 555, 102), (117, 574, 556, 103), (95, 16, 105, 108), (123, 10, 104, 127), (26, 1, 102, 106), (39, 110, 565, 478), (82, 110, 115, 87), (83, 111, 114, 86), (86, 114, 113, 85), (81, 109, 564, 530), (87, 115, 112, 84), (133, 134, 111, 83), (85, 113, 109, 81), (8, 422, 574, 117), (107, 108, 122, 121), (103, 107, 121, 117), (104, 106, 120, 118), (102, 555, 573, 116), (108, 105, 119, 122), (127, 104, 118, 128), (106, 102, 116, 120), (105, 127, 128, 119), (16, 123, 127, 105), (16, 429, 582, 123), (178, 186, 187, 179), (22, 124, 126, 25), (15, 125, 124, 22), (119, 128, 125, 15), (84, 112, 134, 133), (47, 84, 133, 129), (47, 129, 589, 485), (663, 675, 186, 178), (53, 56, 132, 130), (46, 53, 130, 131), (112, 46, 131, 134), (17, 96, 138, 136), (96, 91, 137, 138), (3, 417, 594, 135), (18, 431, 595, 136), (91, 3, 135, 137), (2, 27, 141, 139), (0, 414, 600, 139), (11, 425, 601, 140), (27, 11, 140, 141), (47, 143, 144, 75), (50, 143, 606, 488), (35, 142, 605, 474), (75, 144, 142, 35), (57, 147, 148, 68), (32, 145, 147, 57), (41, 146, 611, 480), (37, 145, 610, 476), (68, 148, 146, 41), (16, 95, 152, 150), (95, 90, 151, 152), (19, 432, 617, 150), (4, 418, 616, 149), (90, 4, 149, 151), (1, 26, 155, 153), (10, 424, 623, 154), (6, 420, 622, 153), (26, 10, 154, 155), (736, 626, 156, 235), (235, 156, 164, 236), (236, 164, 171, 237), (183, 237, 234, 185), (631, 627, 157, 161), (161, 157, 165, 169), (169, 165, 172, 176), (176, 172, 657, 661), (934, 628, 158, 380), (380, 158, 166, 381), (381, 166, 173, 382), (382, 173, 658, 938), (630, 629, 159, 160), (160, 159, 167, 168), (168, 167, 174, 175), (175, 174, 659, 660), (627, 630, 160, 157), (157, 160, 168, 165), (165, 168, 175, 172), (172, 175, 660, 657), (632, 631, 161, 162), (162, 161, 169, 170), (170, 169, 176, 177), (177, 176, 661, 662), (163, 253, 311, 244, 247), (313, 315, 244, 311), (248, 655, 770, 337), (790, 310, 252, 784), (220, 183, 185, 221), (232, 179, 180, 233), (231, 178, 179, 232), (731, 663, 178, 231), (219, 182, 183, 220), (218, 181, 182, 219), (715, 667, 181, 218), (173, 233, 230, 672, 658), (226, 194, 195, 227), (227, 195, 196, 228), (228, 196, 197, 229), (685, 690, 198, 194), (194, 198, 199, 195), (195, 199, 200, 196), (196, 200, 201, 197), (939, 695, 202, 383), (383, 202, 203, 384), (384, 203, 204, 385), (385, 204, 205, 386), (695, 700, 206, 202), (202, 206, 207, 203), (203, 207, 208, 204), (204, 208, 209, 205), (700, 705, 210, 206), (206, 210, 211, 207), (207, 211, 212, 208), (208, 212, 213, 209), (705, 710, 214, 210), (210, 214, 215, 211), (211, 215, 216, 212), (212, 216, 217, 213), (710, 715, 218, 214), (214, 218, 219, 215), (215, 219, 220, 216), (216, 220, 221, 217), (55, 132, 217, 221), (132, 56, 213, 217), (56, 79, 209, 213), (79, 54, 205, 209), (192, 224, 225, 193), (191, 223, 224, 192), (190, 222, 223, 191), (680, 720, 222, 190), (224, 228, 229, 225), (223, 227, 228, 224), (222, 226, 227, 223), (720, 725, 226, 222), (23, 94, 197, 201), (94, 101, 229, 197), (101, 25, 225, 229), (25, 126, 193, 225), (126, 24, 189, 193), (386, 205, 54, 387), (387, 54, 491, 945), (628, 731, 231, 158), (158, 231, 232, 166), (166, 232, 233, 173), (189, 24, 230, 184), (230, 233, 180, 184), (24, 436, 672, 230), (182, 236, 237, 183), (181, 235, 236, 182), (667, 736, 235, 181), (185, 234, 55, 221), (234, 237, 171, 656, 674), (492, 55, 234, 674), (171, 164, 239, 240), (164, 156, 238, 239), (656, 171, 240, 744), (156, 626, 740, 238), (744, 240, 243, 749), (239, 238, 241, 242), (240, 239, 242, 243), (238, 740, 745, 241), (749, 243, 750), (242, 241, 750), (243, 242, 750), (241, 745, 750), (354, 772, 771, 353), (353, 771, 758, 352), (289, 290, 286, 285), (282, 333, 378, 280), (786, 281, 304, 789), (348, 332, 283, 352), (362, 911, 778, 266), (271, 272, 268, 267), (367, 339, 766, 914), (163, 170, 177, 251, 250), (280, 309, 306, 305), (301, 302, 298, 297), (337, 770, 769, 350), (275, 276, 272, 271), (781, 270, 266, 778), (285, 286, 282, 280), (345, 361, 322, 331), (357, 773, 762, 356), (782, 274, 270, 781), (292, 295, 290, 289), (355, 755, 772, 354), (356, 762, 765, 344), (788, 300, 296, 780), (305, 306, 302, 301), (358, 774, 773, 357), (785, 284, 281, 786), (784, 252, 278, 783), (792, 316, 312, 791), (279, 253, 163, 250, 249), (317, 318, 315, 313), (360, 776, 775, 336), (320, 323, 318, 317), (361, 767, 776, 360), (338, 768, 752, 341), (339, 255, 324, 340), (342, 764, 763, 345), (343, 259, 328, 344), (346, 757, 759, 349), (347, 263, 332, 348), (379, 347, 756, 929), (374, 343, 760, 923), (268, 368, 363, 267), (779, 321, 316, 792), (625, 632, 162, 246, 245), (359, 349, 759, 761), (359, 761, 774, 358), (789, 304, 300, 788), (341, 752, 755, 355), (330, 323, 375, 373), (370, 920, 780, 296), (791, 312, 310, 790), (364, 256, 326, 366), (371, 260, 330, 373), (376, 264, 334, 378), (351, 340, 324, 269), (783, 278, 274, 782), (248, 251, 177, 662, 655), (787, 288, 284, 785), (777, 293, 288, 787), (350, 769, 751, 351), (279, 249, 276, 275), (247, 246, 162, 170, 163), (244, 245, 246, 247), (248, 249, 250, 251), (333, 282, 283, 332), (269, 324, 325, 268), (327, 294, 295, 326), (362, 266, 267, 363), (376, 262, 263, 377), (335, 308, 309, 334), (323, 330, 331, 322), (371, 258, 259, 372), (329, 298, 299, 328), (369, 320, 321, 370), (271, 267, 266, 270), (364, 254, 255, 365), (273, 269, 268, 272), (275, 271, 270, 274), (277, 273, 272, 276), (279, 275, 274, 278), (253, 279, 278, 252), (285, 280, 281, 284), (287, 283, 282, 286), (289, 285, 284, 288), (291, 287, 286, 290), (292, 289, 288, 293), (294, 291, 290, 295), (301, 297, 296, 300), (303, 299, 298, 302), (305, 301, 300, 304), (307, 303, 302, 306), (280, 305, 304, 281), (308, 307, 306, 309), (311, 253, 252, 310), (313, 311, 310, 312), (317, 313, 312, 316), (319, 314, 315, 318), (320, 317, 316, 321), (322, 319, 318, 323), (254, 325, 324, 255), (257, 327, 326, 256), (258, 329, 328, 259), (261, 331, 330, 260), (262, 333, 332, 263), (265, 335, 334, 264), (248, 277, 276, 249), (314, 245, 244, 315), (336, 775, 625, 245), (314, 336, 245), (273, 350, 351, 269), (751, 754, 340, 351), (327, 341, 355, 294), (308, 359, 358, 307), (308, 335, 349, 359), (372, 259, 343, 374), (377, 263, 347, 379), (756, 347, 348, 753), (265, 346, 349, 335), (760, 343, 344, 765), (261, 342, 345, 331), (766, 339, 340, 754), (257, 338, 341, 327), (322, 361, 360, 319), (319, 360, 336, 314), (307, 358, 357, 303), (299, 356, 344, 328), (294, 355, 354, 291), (303, 357, 356, 299), (763, 767, 361, 345), (277, 337, 350, 273), (365, 255, 339, 367), (753, 348, 352, 758), (287, 353, 352, 283), (291, 354, 353, 287), (248, 337, 277), (293, 362, 363, 292), (293, 777, 911, 362), (257, 365, 367, 338), (256, 364, 365, 257), (254, 364, 366, 325), (338, 367, 914, 768), (325, 366, 368, 268), (326, 295, 368, 366), (363, 368, 295, 292), (297, 369, 370, 296), (321, 779, 920, 370), (261, 372, 374, 342), (260, 371, 372, 261), (258, 371, 373, 329), (342, 374, 923, 764), (369, 375, 323, 320), (298, 375, 369, 297), (329, 373, 375, 298), (265, 377, 379, 346), (264, 376, 377, 265), (262, 376, 378, 333), (346, 379, 929, 757), (309, 280, 378, 334), (174, 382, 938, 659), (167, 381, 382, 174), (159, 380, 381, 167), (629, 934, 380, 159), (23, 387, 945, 435), (201, 386, 387, 23), (200, 385, 386, 201), (199, 384, 385, 200), (198, 383, 384, 199), (690, 939, 383, 198), (618, 540, 393, 614), (540, 538, 391, 393), (596, 539, 397, 592), (575, 441, 395, 569), (584, 580, 402, 571), (602, 439, 400, 599), (440, 438, 399, 401), (624, 440, 401, 621), (577, 548, 403, 572), (549, 550, 413, 410), (548, 549, 410, 403), (580, 579, 409, 402), (579, 581, 412, 409), (552, 392, 418, 556), (441, 402, 428, 443), (408, 396, 422, 433), (545, 406, 431, 547), (390, 394, 420, 416), (725, 726, 686, 685), (439, 388, 414, 442), (599, 400, 426, 601), (678, 679, 684, 683), (598, 390, 416, 600), (620, 389, 415, 622), (401, 399, 425, 427), (578, 398, 424, 582), (593, 405, 430, 595), (614, 393, 419, 616), (621, 401, 427, 623), (411, 408, 433, 435), (402, 409, 434, 428), (405, 407, 432, 430), (393, 391, 417, 419), (409, 412, 436, 434), (592, 397, 423, 594), (615, 404, 429, 617), (569, 395, 421, 573), (400, 439, 442, 426), (395, 441, 443, 421), (620, 394, 440, 624), (394, 390, 438, 440), (598, 388, 439, 602), (571, 402, 441, 575), (607, 603, 449, 522), (522, 449, 447, 520), (525, 500, 453, 521), (566, 560, 451, 497), (591, 562, 458, 587), (516, 505, 456, 513), (514, 457, 455, 512), (613, 609, 457, 514), (568, 563, 459, 517), (518, 466, 469, 523), (517, 459, 466, 518), (587, 458, 465, 586), (586, 465, 468, 588), (527, 531, 474, 448), (509, 510, 484, 458), (464, 489, 478, 452), (521, 524, 487, 462), (446, 472, 476, 450), (677, 678, 683, 682), (495, 498, 470, 444), (505, 507, 482, 456), (676, 677, 682, 681), (504, 506, 472, 446), (608, 610, 471, 445), (457, 483, 481, 455), (585, 589, 480, 454), (501, 503, 486, 461), (603, 605, 475, 449), (609, 611, 483, 457), (467, 491, 489, 464), (458, 484, 490, 465), (461, 486, 488, 463), (449, 475, 473, 447), (465, 490, 492, 468), (500, 502, 479, 453), (604, 606, 485, 460), (560, 564, 477, 451), (513, 515, 498, 495), (451, 477, 499, 497), (608, 612, 496, 450), (450, 496, 494, 446), (504, 508, 495, 444), (567, 566, 497, 509), (447, 473, 502, 500), (462, 487, 503, 501), (520, 447, 500, 525), (446, 494, 508, 504), (444, 470, 506, 504), (455, 481, 507, 505), (512, 455, 505, 516), (494, 512, 516, 508), (562, 567, 509, 458), (456, 482, 515, 513), (497, 499, 510, 509), (612, 613, 514, 496), (496, 514, 512, 494), (508, 516, 513, 495), (461, 520, 525, 501), (675, 676, 681, 680), (453, 479, 524, 521), (452, 517, 518, 464), (464, 518, 523, 467), (561, 568, 517, 452), (501, 525, 521, 462), (463, 522, 520, 461), (604, 607, 522, 463), (448, 519, 534, 527), (454, 511, 533, 528), (511, 493, 532, 533), (445, 471, 530, 526), (561, 565, 531, 527), (519, 460, 529, 534), (585, 454, 528, 590), (493, 445, 526, 532), (666, 671, 679, 678), (397, 539, 542, 423), (396, 408, 536, 535), (408, 411, 541, 536), (570, 396, 535, 576), (597, 545, 539, 596), (546, 544, 538, 540), (619, 546, 540, 618), (615, 407, 546, 619), (407, 405, 544, 546), (593, 406, 545, 597), (665, 666, 678, 677), (539, 545, 547, 542), (535, 536, 549, 548), (536, 541, 550, 549), (576, 535, 548, 577), (537, 558, 559, 543), (392, 552, 558, 537), (398, 553, 557, 437), (389, 551, 555, 415), (570, 552, 556, 574), (543, 559, 554, 404), (578, 583, 553, 398), (437, 557, 551, 389), (452, 478, 565, 561), (527, 534, 568, 561), (528, 533, 567, 562), (533, 532, 566, 567), (526, 530, 564, 560), (534, 529, 563, 568), (590, 528, 562, 591), (532, 526, 560, 566), (396, 570, 574, 422), (558, 576, 577, 559), (552, 570, 576, 558), (553, 571, 575, 557), (551, 569, 573, 555), (559, 577, 572, 554), (583, 584, 571, 553), (557, 575, 569, 551), (554, 572, 584, 583), (404, 554, 583, 578), (404, 578, 582, 429), (664, 665, 677, 676), (410, 413, 581, 579), (403, 410, 579, 580), (572, 403, 580, 584), (529, 590, 591, 563), (460, 585, 590, 529), (460, 485, 589, 585), (663, 664, 676, 675), (466, 586, 588, 469), (459, 587, 586, 466), (563, 591, 587, 459), (405, 593, 597, 544), (544, 597, 596, 538), (391, 592, 594, 417), (406, 593, 595, 431), (538, 596, 592, 391), (390, 598, 602, 438), (388, 598, 600, 414), (399, 599, 601, 425), (438, 602, 599, 399), (460, 519, 607, 604), (463, 488, 606, 604), (448, 474, 605, 603), (519, 448, 603, 607), (493, 511, 613, 612), (445, 493, 612, 608), (454, 480, 611, 609), (450, 476, 610, 608), (511, 454, 609, 613), (404, 615, 619, 543), (543, 619, 618, 537), (407, 615, 617, 432), (392, 614, 616, 418), (537, 618, 614, 392), (389, 620, 624, 437), (398, 621, 623, 424), (394, 620, 622, 420), (437, 624, 621, 398), (736, 737, 633, 626), (737, 738, 641, 633), (738, 739, 648, 641), (670, 673, 735, 739), (631, 638, 634, 627), (638, 646, 642, 634), (646, 653, 649, 642), (653, 661, 657, 649), (934, 935, 635, 628), (935, 936, 643, 635), (936, 937, 650, 643), (937, 938, 658, 650), (630, 637, 636, 629), (637, 645, 644, 636), (645, 652, 651, 644), (652, 660, 659, 651), (627, 634, 637, 630), (634, 642, 645, 637), (642, 649, 652, 645), (649, 657, 660, 652), (632, 639, 638, 631), (639, 647, 646, 638), (647, 654, 653, 646), (654, 662, 661, 653), (640, 796, 793, 860, 802), (862, 860, 793, 864), (797, 886, 770, 655), (790, 784, 801, 859), (718, 719, 673, 670), (733, 734, 666, 665), (732, 733, 665, 664), (731, 732, 664, 663), (717, 718, 670, 669), (716, 717, 669, 668), (715, 716, 668, 667), (650, 658, 672, 730, 734), (726, 727, 687, 686), (727, 728, 688, 687), (728, 729, 689, 688), (685, 686, 691, 690), (686, 687, 692, 691), (687, 688, 693, 692), (688, 689, 694, 693), (939, 940, 696, 695), (940, 941, 697, 696), (941, 942, 698, 697), (942, 943, 699, 698), (695, 696, 701, 700), (696, 697, 702, 701), (697, 698, 703, 702), (698, 699, 704, 703), (700, 701, 706, 705), (701, 702, 707, 706), (702, 703, 708, 707), (703, 704, 709, 708), (705, 706, 711, 710), (706, 707, 712, 711), (707, 708, 713, 712), (708, 709, 714, 713), (710, 711, 716, 715), (711, 712, 717, 716), (712, 713, 718, 717), (713, 714, 719, 718), (468, 719, 714, 588), (588, 714, 709, 469), (469, 709, 704, 523), (523, 704, 699, 467), (683, 684, 724, 723), (682, 683, 723, 722), (681, 682, 722, 721), (680, 681, 721, 720), (723, 724, 729, 728), (722, 723, 728, 727), (721, 722, 727, 726), (720, 721, 726, 725), (411, 694, 689, 541), (541, 689, 729, 550), (550, 729, 724, 413), (413, 724, 684, 581), (581, 684, 679, 412), (943, 944, 467, 699), (944, 945, 491, 467), (628, 635, 732, 731), (635, 643, 733, 732), (643, 650, 734, 733), (679, 671, 730, 412), (730, 671, 666, 734), (412, 730, 672, 436), (669, 670, 739, 738), (668, 669, 738, 737), (667, 668, 737, 736), (673, 719, 468, 735), (735, 674, 656, 648, 739), (492, 674, 735, 468), (648, 743, 742, 641), (641, 742, 741, 633), (656, 744, 743, 648), (633, 741, 740, 626), (744, 749, 748, 743), (742, 747, 746, 741), (743, 748, 747, 742), (741, 746, 745, 740), (749, 750, 748), (747, 750, 746), (748, 750, 747), (746, 750, 745), (903, 902, 771, 772), (902, 901, 758, 771), (838, 834, 835, 839), (831, 829, 932, 882), (786, 789, 853, 830), (897, 901, 832, 881), (912, 815, 778, 911), (820, 816, 817, 821), (918, 914, 766, 888), (640, 799, 800, 654, 647), (829, 854, 855, 858), (850, 846, 847, 851), (886, 899, 769, 770), (824, 820, 821, 825), (781, 778, 815, 819), (834, 829, 831, 835), (894, 880, 871, 910), (906, 905, 762, 773), (782, 781, 819, 823), (841, 838, 839, 844), (904, 903, 772, 755), (905, 893, 765, 762), (788, 780, 845, 849), (854, 850, 851, 855), (907, 906, 773, 774), (785, 786, 830, 833), (784, 783, 827, 801), (792, 791, 861, 865), (828, 798, 799, 640, 802), (866, 862, 864, 867), (909, 885, 775, 776), (869, 866, 867, 872), (910, 909, 776, 767), (887, 890, 752, 768), (888, 889, 873, 804), (891, 894, 763, 764), (892, 893, 877, 808), (895, 898, 759, 757), (896, 897, 881, 812), (933, 929, 756, 896), (927, 923, 760, 892), (817, 816, 913, 919), (779, 792, 865, 870), (625, 794, 795, 639, 632), (908, 761, 759, 898), (908, 907, 774, 761), (789, 788, 849, 853), (890, 904, 755, 752), (879, 926, 928, 872), (922, 845, 780, 920), (791, 790, 859, 861), (915, 917, 875, 805), (924, 926, 879, 809), (930, 932, 883, 813), (900, 818, 873, 889), (783, 782, 823, 827), (797, 655, 662, 654, 800), (787, 785, 833, 837), (777, 787, 837, 842), (899, 900, 751, 769), (828, 824, 825, 798), (796, 640, 647, 639, 795), (793, 796, 795, 794), (797, 800, 799, 798), (882, 881, 832, 831), (818, 817, 874, 873), (876, 875, 844, 843), (912, 913, 816, 815), (930, 931, 812, 811), (884, 883, 858, 857), (872, 871, 880, 879), (924, 925, 808, 807), (878, 877, 848, 847), (921, 922, 870, 869), (820, 819, 815, 816), (915, 916, 804, 803), (822, 821, 817, 818), (824, 823, 819, 820), (826, 825, 821, 822), (828, 827, 823, 824), (802, 801, 827, 828), (834, 833, 830, 829), (836, 835, 831, 832), (838, 837, 833, 834), (840, 839, 835, 836), (841, 842, 837, 838), (843, 844, 839, 840), (850, 849, 845, 846), (852, 851, 847, 848), (854, 853, 849, 850), (856, 855, 851, 852), (829, 830, 853, 854), (857, 858, 855, 856), (860, 859, 801, 802), (862, 861, 859, 860), (866, 865, 861, 862), (868, 867, 864, 863), (869, 870, 865, 866), (871, 872, 867, 868), (803, 804, 873, 874), (806, 805, 875, 876), (807, 808, 877, 878), (810, 809, 879, 880), (811, 812, 881, 882), (814, 813, 883, 884), (797, 798, 825, 826), (863, 864, 793, 794), (885, 794, 625, 775), (863, 794, 885), (822, 818, 900, 899), (751, 900, 889, 754), (876, 843, 904, 890), (857, 856, 907, 908), (857, 908, 898, 884), (925, 927, 892, 808), (931, 933, 896, 812), (756, 753, 897, 896), (814, 884, 898, 895), (760, 765, 893, 892), (810, 880, 894, 891), (766, 754, 889, 888), (806, 876, 890, 887), (871, 868, 909, 910), (868, 863, 885, 909), (856, 852, 906, 907), (848, 877, 893, 905), (843, 840, 903, 904), (852, 848, 905, 906), (763, 894, 910, 767), (826, 822, 899, 886), (916, 918, 888, 804), (753, 758, 901, 897), (836, 832, 901, 902), (840, 836, 902, 903), (797, 826, 886), (842, 841, 913, 912), (842, 912, 911, 777), (806, 887, 918, 916), (805, 806, 916, 915), (803, 874, 917, 915), (887, 768, 914, 918), (874, 817, 919, 917), (875, 917, 919, 844), (913, 841, 844, 919), (846, 845, 922, 921), (870, 922, 920, 779), (810, 891, 927, 925), (809, 810, 925, 924), (807, 878, 926, 924), (891, 764, 923, 927), (921, 869, 872, 928), (847, 846, 921, 928), (878, 847, 928, 926), (814, 895, 933, 931), (813, 814, 931, 930), (811, 882, 932, 930), (895, 757, 929, 933), (858, 883, 932, 829), (651, 659, 938, 937), (644, 651, 937, 936), (636, 644, 936, 935), (629, 636, 935, 934), (411, 435, 945, 944), (694, 411, 944, 943), (693, 694, 943, 942), (692, 693, 942, 941), (691, 692, 941, 940), (690, 691, 940, 939)])
me_plane_002.polygons.foreach_set('use_smooth', [True] * 944)
me_plane_002.use_remesh_preserve_volume = False
me_plane_002.use_remesh_preserve_attributes = False
me_plane_002.use_mirror_vertex_groups = False
me_plane_002.update()

# ---- objects
ob_key1 = bpy.data.objects.new('key1', me_plane_002)

# ---- transforms, parenting, visibility, modifiers, constraints
ob_key1.location = (0.0, 0.0, 0.0)
ob_key1.lineart.crease_threshold = 0.0
_m = ob_key1.modifiers.new('Subsurf', 'SUBSURF')
_m.uv_smooth = 'PRESERVE_CORNERS'
_m.quality = 1
_m.render_levels = 1
_m.show_only_control_edges = False

# ---- collection membership
col_collection_1.objects.link(ob_key1)

# ---- scene / render settings (as saved in the file)
scene.frame_start = 1; scene.frame_end = 250; scene.frame_set(1)
scene.render.engine = 'CYCLES'
scene.render.resolution_percentage = 50
scene.render.dither_intensity = 0.0
scene.cycles.use_denoising = False
scene.cycles.samples = 256
scene.cycles.sampling_pattern = 'TABULATED_SOBOL'
scene.cycles.use_adaptive_sampling = False
scene.cycles.use_light_tree = False
scene.view_settings.view_transform = 'Filmic'
bpy.context.view_layer.update()

# ---- added for rendering (the .blend has no active camera and no usable light): camera, sun
cam_auto = bpy.data.cameras.new('AutoCamera')
cam_auto.lens = 50.0
cam_auto.sensor_width = 36.0
cam_auto.clip_end = 1000.0
ob_auto_camera = bpy.data.objects.new('AutoCamera', cam_auto)
scene.collection.objects.link(ob_auto_camera)
ob_auto_camera.location = (0.144008, -0.226176, 0.152588)
ob_auto_camera.rotation_euler = (1.09748, -7.21219e-08, 0.694738)
scene.camera = ob_auto_camera
light_auto_sun = bpy.data.lights.new('AutoSun', 'SUN')
light_auto_sun.energy = 3.0
light_auto_sun.angle = 0.0523599
ob_auto_sun = bpy.data.objects.new('AutoSun', light_auto_sun)
scene.collection.objects.link(ob_auto_sun)
ob_auto_sun.rotation_euler = (0.872665, 0.174533, 0.523599)
bpy.context.view_layer.update()
